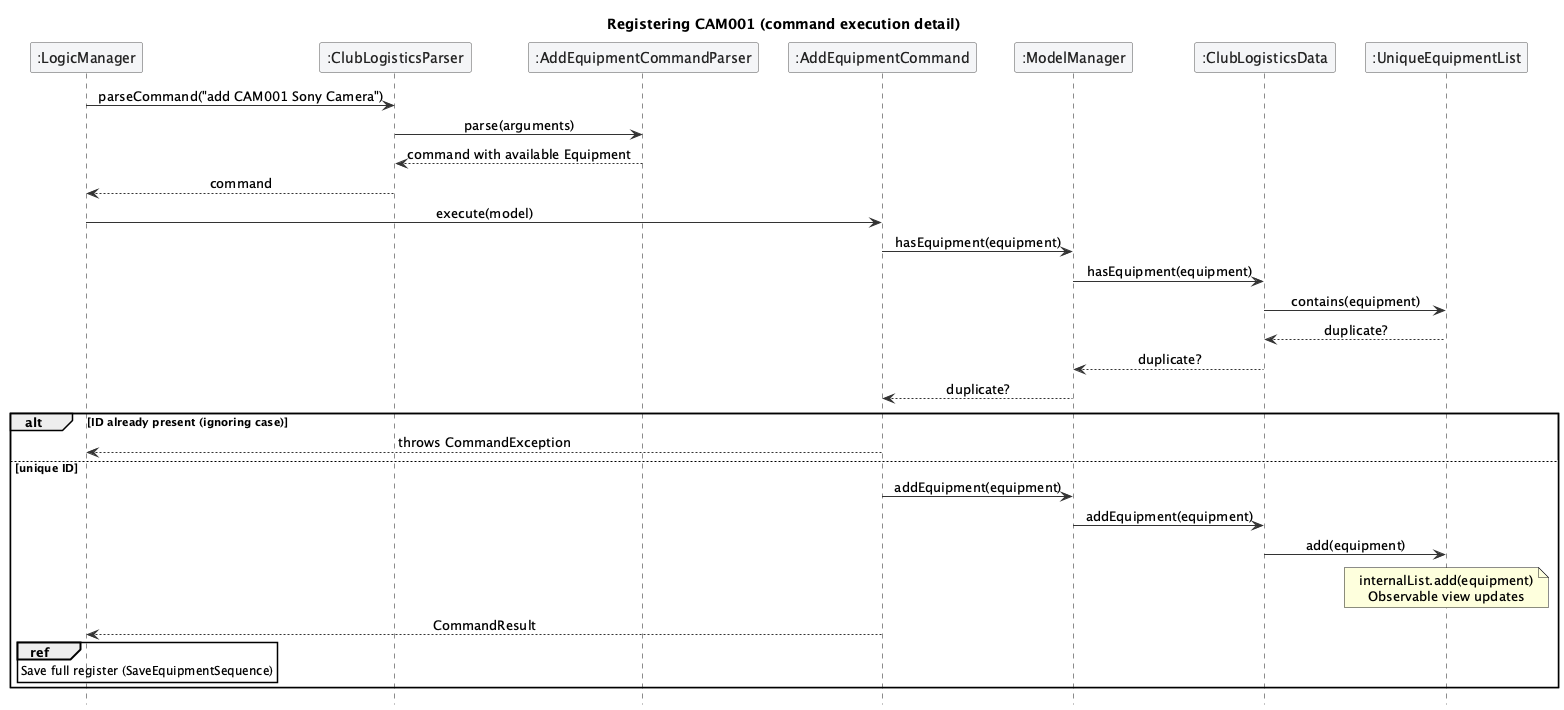

The diagram above was rendered by PlantUML. Its source (embedded in the PNG):
@startuml
!include style.puml
skinparam ArrowFontStyle plain
skinparam ParticipantFontColor #222222
skinparam sequenceParticipantBackgroundColor #F4F5F7
skinparam sequenceParticipantBorderColor #555555
skinparam sequenceArrowColor #333333
hide footbox
title Registering CAM001 (command execution detail)
participant ":LogicManager" as L
participant ":ClubLogisticsParser" as P
participant ":AddEquipmentCommandParser" as AP
participant ":AddEquipmentCommand" as C
participant ":ModelManager" as M
participant ":ClubLogisticsData" as D
participant ":UniqueEquipmentList" as U
L -> P : parseCommand("add CAM001 Sony Camera")
P -> AP : parse(arguments)
AP --> P : command with available Equipment
P --> L : command
L -> C : execute(model)
C -> M : hasEquipment(equipment)
M -> D : hasEquipment(equipment)
D -> U : contains(equipment)
U --> D : duplicate?
D --> M : duplicate?
M --> C : duplicate?
alt ID already present (ignoring case)
  C --> L : throws CommandException
else unique ID
  C -> M : addEquipment(equipment)
  M -> D : addEquipment(equipment)
  D -> U : add(equipment)
  note over U : internalList.add(equipment)\nObservable view updates
  C --> L : CommandResult
  ref over L : Save full register (SaveEquipmentSequence)
end
@enduml